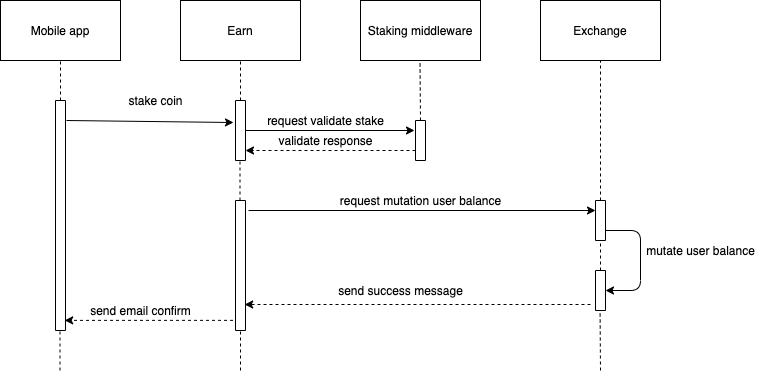

The diagram above was exported from draw.io. Its source (the exported page's mxGraphModel, read from the mxfile embedded in the PNG):
<mxGraphModel dx="655" dy="388" grid="1" gridSize="10" guides="1" tooltips="1" connect="1" arrows="1" fold="1" page="1" pageScale="1" pageWidth="850" pageHeight="1100" math="0" shadow="0">
  <root>
    <mxCell id="0" />
    <mxCell id="1" parent="0" />
    <mxCell id="XBNklpwACD8BxjRq8ST8-1" value="Mobile app" style="rounded=0;whiteSpace=wrap;html=1;" vertex="1" parent="1">
      <mxGeometry x="120" y="60" width="120" height="60" as="geometry" />
    </mxCell>
    <mxCell id="XBNklpwACD8BxjRq8ST8-2" value="Earn" style="rounded=0;whiteSpace=wrap;html=1;" vertex="1" parent="1">
      <mxGeometry x="300" y="60" width="120" height="60" as="geometry" />
    </mxCell>
    <mxCell id="XBNklpwACD8BxjRq8ST8-3" value="Exchange" style="rounded=0;whiteSpace=wrap;html=1;" vertex="1" parent="1">
      <mxGeometry x="660" y="60" width="120" height="60" as="geometry" />
    </mxCell>
    <mxCell id="XBNklpwACD8BxjRq8ST8-4" value="" style="endArrow=none;html=1;entryX=0.5;entryY=1;entryDx=0;entryDy=0;dashed=1;" edge="1" parent="1" target="XBNklpwACD8BxjRq8ST8-1">
      <mxGeometry width="50" height="50" relative="1" as="geometry">
        <mxPoint x="180" y="160" as="sourcePoint" />
        <mxPoint x="370" y="180" as="targetPoint" />
      </mxGeometry>
    </mxCell>
    <mxCell id="XBNklpwACD8BxjRq8ST8-5" value="" style="rounded=0;whiteSpace=wrap;html=1;direction=south;" vertex="1" parent="1">
      <mxGeometry x="175" y="160" width="10" height="230" as="geometry" />
    </mxCell>
    <mxCell id="XBNklpwACD8BxjRq8ST8-6" value="" style="endArrow=classic;html=1;entryX=0.367;entryY=1.2;entryDx=0;entryDy=0;entryPerimeter=0;" edge="1" parent="1" target="XBNklpwACD8BxjRq8ST8-8">
      <mxGeometry width="50" height="50" relative="1" as="geometry">
        <mxPoint x="186" y="180" as="sourcePoint" />
        <mxPoint x="330" y="180" as="targetPoint" />
      </mxGeometry>
    </mxCell>
    <mxCell id="XBNklpwACD8BxjRq8ST8-7" value="" style="endArrow=none;html=1;entryX=0.5;entryY=1;entryDx=0;entryDy=0;dashed=1;" edge="1" parent="1" target="XBNklpwACD8BxjRq8ST8-2">
      <mxGeometry width="50" height="50" relative="1" as="geometry">
        <mxPoint x="360" y="160" as="sourcePoint" />
        <mxPoint x="370" y="180" as="targetPoint" />
      </mxGeometry>
    </mxCell>
    <mxCell id="XBNklpwACD8BxjRq8ST8-8" value="" style="rounded=0;whiteSpace=wrap;html=1;direction=south;" vertex="1" parent="1">
      <mxGeometry x="355" y="160" width="10" height="60" as="geometry" />
    </mxCell>
    <mxCell id="XBNklpwACD8BxjRq8ST8-10" value="stake coin" style="text;html=1;align=center;verticalAlign=middle;resizable=0;points=[];autosize=1;strokeColor=none;" vertex="1" parent="1">
      <mxGeometry x="240" y="150" width="70" height="20" as="geometry" />
    </mxCell>
    <mxCell id="XBNklpwACD8BxjRq8ST8-15" value="" style="endArrow=none;html=1;dashed=1;entryX=0.5;entryY=1;entryDx=0;entryDy=0;" edge="1" parent="1" target="XBNklpwACD8BxjRq8ST8-3">
      <mxGeometry width="50" height="50" relative="1" as="geometry">
        <mxPoint x="720" y="260" as="sourcePoint" />
        <mxPoint x="585" y="120" as="targetPoint" />
      </mxGeometry>
    </mxCell>
    <mxCell id="XBNklpwACD8BxjRq8ST8-28" value="" style="endArrow=none;html=1;entryX=0.5;entryY=1;entryDx=0;entryDy=0;dashed=1;" edge="1" parent="1">
      <mxGeometry width="50" height="50" relative="1" as="geometry">
        <mxPoint x="179.5" y="430" as="sourcePoint" />
        <mxPoint x="179.5" y="390" as="targetPoint" />
      </mxGeometry>
    </mxCell>
    <mxCell id="XBNklpwACD8BxjRq8ST8-31" value="Staking middleware" style="rounded=0;whiteSpace=wrap;html=1;" vertex="1" parent="1">
      <mxGeometry x="480" y="60" width="120" height="60" as="geometry" />
    </mxCell>
    <mxCell id="XBNklpwACD8BxjRq8ST8-33" value="" style="endArrow=none;html=1;entryX=0.5;entryY=1;entryDx=0;entryDy=0;dashed=1;exitX=0;exitY=0.5;exitDx=0;exitDy=0;" edge="1" parent="1" source="XBNklpwACD8BxjRq8ST8-35">
      <mxGeometry width="50" height="50" relative="1" as="geometry">
        <mxPoint x="539.5" y="160" as="sourcePoint" />
        <mxPoint x="539.5" y="120" as="targetPoint" />
      </mxGeometry>
    </mxCell>
    <mxCell id="XBNklpwACD8BxjRq8ST8-34" value="" style="endArrow=classic;html=1;entryX=0.5;entryY=1;entryDx=0;entryDy=0;" edge="1" parent="1">
      <mxGeometry width="50" height="50" relative="1" as="geometry">
        <mxPoint x="365" y="190" as="sourcePoint" />
        <mxPoint x="534" y="190" as="targetPoint" />
      </mxGeometry>
    </mxCell>
    <mxCell id="XBNklpwACD8BxjRq8ST8-35" value="" style="rounded=0;whiteSpace=wrap;html=1;direction=south;" vertex="1" parent="1">
      <mxGeometry x="535" y="180" width="10" height="40" as="geometry" />
    </mxCell>
    <mxCell id="XBNklpwACD8BxjRq8ST8-36" value="request validate stake" style="text;html=1;align=center;verticalAlign=middle;resizable=0;points=[];autosize=1;strokeColor=none;" vertex="1" parent="1">
      <mxGeometry x="380" y="170" width="130" height="20" as="geometry" />
    </mxCell>
    <mxCell id="XBNklpwACD8BxjRq8ST8-37" value="" style="endArrow=classic;html=1;exitX=0.75;exitY=1;exitDx=0;exitDy=0;dashed=1;" edge="1" parent="1" source="XBNklpwACD8BxjRq8ST8-35">
      <mxGeometry width="50" height="50" relative="1" as="geometry">
        <mxPoint x="470" y="310" as="sourcePoint" />
        <mxPoint x="365" y="210" as="targetPoint" />
      </mxGeometry>
    </mxCell>
    <mxCell id="XBNklpwACD8BxjRq8ST8-38" value="validate response" style="text;html=1;align=center;verticalAlign=middle;resizable=0;points=[];autosize=1;strokeColor=none;" vertex="1" parent="1">
      <mxGeometry x="390" y="190" width="110" height="20" as="geometry" />
    </mxCell>
    <mxCell id="XBNklpwACD8BxjRq8ST8-39" value="" style="endArrow=none;html=1;entryX=0.5;entryY=1;entryDx=0;entryDy=0;dashed=1;" edge="1" parent="1">
      <mxGeometry width="50" height="50" relative="1" as="geometry">
        <mxPoint x="359.5" y="260" as="sourcePoint" />
        <mxPoint x="359.5" y="220" as="targetPoint" />
      </mxGeometry>
    </mxCell>
    <mxCell id="XBNklpwACD8BxjRq8ST8-40" value="" style="rounded=0;whiteSpace=wrap;html=1;direction=south;" vertex="1" parent="1">
      <mxGeometry x="355" y="260" width="10" height="130" as="geometry" />
    </mxCell>
    <mxCell id="XBNklpwACD8BxjRq8ST8-41" value="" style="rounded=0;whiteSpace=wrap;html=1;direction=south;" vertex="1" parent="1">
      <mxGeometry x="715" y="260" width="10" height="40" as="geometry" />
    </mxCell>
    <mxCell id="XBNklpwACD8BxjRq8ST8-42" value="" style="endArrow=classic;html=1;entryX=0.25;entryY=1;entryDx=0;entryDy=0;" edge="1" parent="1" target="XBNklpwACD8BxjRq8ST8-41">
      <mxGeometry width="50" height="50" relative="1" as="geometry">
        <mxPoint x="368" y="270" as="sourcePoint" />
        <mxPoint x="520" y="260" as="targetPoint" />
      </mxGeometry>
    </mxCell>
    <mxCell id="XBNklpwACD8BxjRq8ST8-43" value="request mutation user balance" style="text;html=1;align=center;verticalAlign=middle;resizable=0;points=[];autosize=1;strokeColor=none;" vertex="1" parent="1">
      <mxGeometry x="450" y="250" width="180" height="20" as="geometry" />
    </mxCell>
    <mxCell id="XBNklpwACD8BxjRq8ST8-44" value="" style="rounded=0;whiteSpace=wrap;html=1;direction=south;" vertex="1" parent="1">
      <mxGeometry x="715" y="330" width="10" height="40" as="geometry" />
    </mxCell>
    <mxCell id="XBNklpwACD8BxjRq8ST8-46" value="" style="endArrow=none;html=1;entryX=1;entryY=0.5;entryDx=0;entryDy=0;exitX=0;exitY=0.5;exitDx=0;exitDy=0;dashed=1;" edge="1" parent="1" source="XBNklpwACD8BxjRq8ST8-44" target="XBNklpwACD8BxjRq8ST8-41">
      <mxGeometry width="50" height="50" relative="1" as="geometry">
        <mxPoint x="620" y="340" as="sourcePoint" />
        <mxPoint x="670" y="290" as="targetPoint" />
      </mxGeometry>
    </mxCell>
    <mxCell id="XBNklpwACD8BxjRq8ST8-47" value="" style="endArrow=classic;html=1;exitX=0.75;exitY=0;exitDx=0;exitDy=0;entryX=0.5;entryY=0;entryDx=0;entryDy=0;" edge="1" parent="1" source="XBNklpwACD8BxjRq8ST8-41" target="XBNklpwACD8BxjRq8ST8-44">
      <mxGeometry width="50" height="50" relative="1" as="geometry">
        <mxPoint x="500" y="310" as="sourcePoint" />
        <mxPoint x="800" y="350" as="targetPoint" />
        <Array as="points">
          <mxPoint x="760" y="290" />
          <mxPoint x="760" y="350" />
        </Array>
      </mxGeometry>
    </mxCell>
    <mxCell id="XBNklpwACD8BxjRq8ST8-48" value="mutate user balance" style="text;html=1;align=center;verticalAlign=middle;resizable=0;points=[];autosize=1;strokeColor=none;" vertex="1" parent="1">
      <mxGeometry x="760" y="300" width="120" height="20" as="geometry" />
    </mxCell>
    <mxCell id="XBNklpwACD8BxjRq8ST8-49" value="" style="endArrow=classic;html=1;dashed=1;entryX=0.8;entryY=0.083;entryDx=0;entryDy=0;entryPerimeter=0;" edge="1" parent="1" target="XBNklpwACD8BxjRq8ST8-40">
      <mxGeometry width="50" height="50" relative="1" as="geometry">
        <mxPoint x="710" y="364" as="sourcePoint" />
        <mxPoint x="450" y="360" as="targetPoint" />
      </mxGeometry>
    </mxCell>
    <mxCell id="XBNklpwACD8BxjRq8ST8-50" value="send success message" style="text;html=1;align=center;verticalAlign=middle;resizable=0;points=[];autosize=1;strokeColor=none;" vertex="1" parent="1">
      <mxGeometry x="450" y="340" width="140" height="20" as="geometry" />
    </mxCell>
    <mxCell id="XBNklpwACD8BxjRq8ST8-51" value="" style="endArrow=classic;html=1;dashed=1;entryX=0.956;entryY=0.083;entryDx=0;entryDy=0;entryPerimeter=0;exitX=0.922;exitY=1.25;exitDx=0;exitDy=0;exitPerimeter=0;" edge="1" parent="1" source="XBNklpwACD8BxjRq8ST8-40" target="XBNklpwACD8BxjRq8ST8-5">
      <mxGeometry width="50" height="50" relative="1" as="geometry">
        <mxPoint x="720" y="374" as="sourcePoint" />
        <mxPoint x="374.1700000000002" y="373.9999999999999" as="targetPoint" />
      </mxGeometry>
    </mxCell>
    <mxCell id="XBNklpwACD8BxjRq8ST8-52" value="send email confirm" style="text;html=1;align=center;verticalAlign=middle;resizable=0;points=[];autosize=1;strokeColor=none;" vertex="1" parent="1">
      <mxGeometry x="200" y="360" width="120" height="20" as="geometry" />
    </mxCell>
    <mxCell id="XBNklpwACD8BxjRq8ST8-53" value="" style="endArrow=none;html=1;dashed=1;entryX=1;entryY=0.5;entryDx=0;entryDy=0;" edge="1" parent="1" target="XBNklpwACD8BxjRq8ST8-40">
      <mxGeometry width="50" height="50" relative="1" as="geometry">
        <mxPoint x="360" y="430" as="sourcePoint" />
        <mxPoint x="250" y="410" as="targetPoint" />
      </mxGeometry>
    </mxCell>
    <mxCell id="XBNklpwACD8BxjRq8ST8-54" value="" style="endArrow=none;html=1;entryX=0.5;entryY=1;entryDx=0;entryDy=0;dashed=1;" edge="1" parent="1">
      <mxGeometry width="50" height="50" relative="1" as="geometry">
        <mxPoint x="720" y="430" as="sourcePoint" />
        <mxPoint x="719.58" y="370" as="targetPoint" />
      </mxGeometry>
    </mxCell>
  </root>
</mxGraphModel>